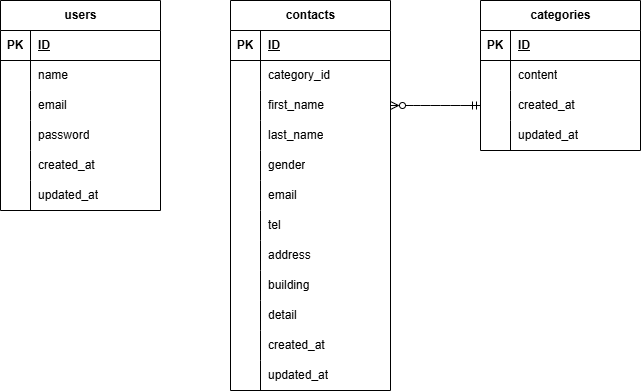

The diagram above was exported from draw.io. Its source (the exported page's mxGraphModel, read from the mxfile embedded in the PNG):
<mxGraphModel dx="774" dy="599" grid="1" gridSize="10" guides="1" tooltips="1" connect="1" arrows="1" fold="1" page="1" pageScale="1" pageWidth="827" pageHeight="1169" math="0" shadow="0">
  <root>
    <mxCell id="0" />
    <mxCell id="1" parent="0" />
    <mxCell id="2" value="categories" style="shape=table;startSize=30;container=1;collapsible=1;childLayout=tableLayout;fixedRows=1;rowLines=0;fontStyle=1;align=center;resizeLast=1;html=1;" parent="1" vertex="1">
      <mxGeometry x="560" y="440" width="160" height="150" as="geometry" />
    </mxCell>
    <mxCell id="3" value="" style="shape=tableRow;horizontal=0;startSize=0;swimlaneHead=0;swimlaneBody=0;fillColor=none;collapsible=0;dropTarget=0;points=[[0,0.5],[1,0.5]];portConstraint=eastwest;top=0;left=0;right=0;bottom=1;" parent="2" vertex="1">
      <mxGeometry y="30" width="160" height="30" as="geometry" />
    </mxCell>
    <mxCell id="4" value="PK" style="shape=partialRectangle;connectable=0;fillColor=none;top=0;left=0;bottom=0;right=0;fontStyle=1;overflow=hidden;whiteSpace=wrap;html=1;" parent="3" vertex="1">
      <mxGeometry width="30" height="30" as="geometry">
        <mxRectangle width="30" height="30" as="alternateBounds" />
      </mxGeometry>
    </mxCell>
    <mxCell id="5" value="ID" style="shape=partialRectangle;connectable=0;fillColor=none;top=0;left=0;bottom=0;right=0;align=left;spacingLeft=6;fontStyle=5;overflow=hidden;whiteSpace=wrap;html=1;" parent="3" vertex="1">
      <mxGeometry x="30" width="130" height="30" as="geometry">
        <mxRectangle width="130" height="30" as="alternateBounds" />
      </mxGeometry>
    </mxCell>
    <mxCell id="6" value="" style="shape=tableRow;horizontal=0;startSize=0;swimlaneHead=0;swimlaneBody=0;fillColor=none;collapsible=0;dropTarget=0;points=[[0,0.5],[1,0.5]];portConstraint=eastwest;top=0;left=0;right=0;bottom=0;" parent="2" vertex="1">
      <mxGeometry y="60" width="160" height="30" as="geometry" />
    </mxCell>
    <mxCell id="7" value="" style="shape=partialRectangle;connectable=0;fillColor=none;top=0;left=0;bottom=0;right=0;editable=1;overflow=hidden;whiteSpace=wrap;html=1;" parent="6" vertex="1">
      <mxGeometry width="30" height="30" as="geometry">
        <mxRectangle width="30" height="30" as="alternateBounds" />
      </mxGeometry>
    </mxCell>
    <mxCell id="8" value="content" style="shape=partialRectangle;connectable=0;fillColor=none;top=0;left=0;bottom=0;right=0;align=left;spacingLeft=6;overflow=hidden;whiteSpace=wrap;html=1;" parent="6" vertex="1">
      <mxGeometry x="30" width="130" height="30" as="geometry">
        <mxRectangle width="130" height="30" as="alternateBounds" />
      </mxGeometry>
    </mxCell>
    <mxCell id="9" value="" style="shape=tableRow;horizontal=0;startSize=0;swimlaneHead=0;swimlaneBody=0;fillColor=none;collapsible=0;dropTarget=0;points=[[0,0.5],[1,0.5]];portConstraint=eastwest;top=0;left=0;right=0;bottom=0;" parent="2" vertex="1">
      <mxGeometry y="90" width="160" height="30" as="geometry" />
    </mxCell>
    <mxCell id="10" value="" style="shape=partialRectangle;connectable=0;fillColor=none;top=0;left=0;bottom=0;right=0;editable=1;overflow=hidden;whiteSpace=wrap;html=1;" parent="9" vertex="1">
      <mxGeometry width="30" height="30" as="geometry">
        <mxRectangle width="30" height="30" as="alternateBounds" />
      </mxGeometry>
    </mxCell>
    <mxCell id="11" value="created_at" style="shape=partialRectangle;connectable=0;fillColor=none;top=0;left=0;bottom=0;right=0;align=left;spacingLeft=6;overflow=hidden;whiteSpace=wrap;html=1;" parent="9" vertex="1">
      <mxGeometry x="30" width="130" height="30" as="geometry">
        <mxRectangle width="130" height="30" as="alternateBounds" />
      </mxGeometry>
    </mxCell>
    <mxCell id="12" value="" style="shape=tableRow;horizontal=0;startSize=0;swimlaneHead=0;swimlaneBody=0;fillColor=none;collapsible=0;dropTarget=0;points=[[0,0.5],[1,0.5]];portConstraint=eastwest;top=0;left=0;right=0;bottom=0;" parent="2" vertex="1">
      <mxGeometry y="120" width="160" height="30" as="geometry" />
    </mxCell>
    <mxCell id="13" value="" style="shape=partialRectangle;connectable=0;fillColor=none;top=0;left=0;bottom=0;right=0;editable=1;overflow=hidden;whiteSpace=wrap;html=1;" parent="12" vertex="1">
      <mxGeometry width="30" height="30" as="geometry">
        <mxRectangle width="30" height="30" as="alternateBounds" />
      </mxGeometry>
    </mxCell>
    <mxCell id="14" value="updated_at" style="shape=partialRectangle;connectable=0;fillColor=none;top=0;left=0;bottom=0;right=0;align=left;spacingLeft=6;overflow=hidden;whiteSpace=wrap;html=1;" parent="12" vertex="1">
      <mxGeometry x="30" width="130" height="30" as="geometry">
        <mxRectangle width="130" height="30" as="alternateBounds" />
      </mxGeometry>
    </mxCell>
    <mxCell id="15" value="contacts" style="shape=table;startSize=30;container=1;collapsible=1;childLayout=tableLayout;fixedRows=1;rowLines=0;fontStyle=1;align=center;resizeLast=1;html=1;" parent="1" vertex="1">
      <mxGeometry x="310" y="440" width="160" height="390" as="geometry" />
    </mxCell>
    <mxCell id="16" value="" style="shape=tableRow;horizontal=0;startSize=0;swimlaneHead=0;swimlaneBody=0;fillColor=none;collapsible=0;dropTarget=0;points=[[0,0.5],[1,0.5]];portConstraint=eastwest;top=0;left=0;right=0;bottom=1;" parent="15" vertex="1">
      <mxGeometry y="30" width="160" height="30" as="geometry" />
    </mxCell>
    <mxCell id="17" value="PK" style="shape=partialRectangle;connectable=0;fillColor=none;top=0;left=0;bottom=0;right=0;fontStyle=1;overflow=hidden;whiteSpace=wrap;html=1;" parent="16" vertex="1">
      <mxGeometry width="30" height="30" as="geometry">
        <mxRectangle width="30" height="30" as="alternateBounds" />
      </mxGeometry>
    </mxCell>
    <mxCell id="18" value="ID" style="shape=partialRectangle;connectable=0;fillColor=none;top=0;left=0;bottom=0;right=0;align=left;spacingLeft=6;fontStyle=5;overflow=hidden;whiteSpace=wrap;html=1;" parent="16" vertex="1">
      <mxGeometry x="30" width="130" height="30" as="geometry">
        <mxRectangle width="130" height="30" as="alternateBounds" />
      </mxGeometry>
    </mxCell>
    <mxCell id="19" value="" style="shape=tableRow;horizontal=0;startSize=0;swimlaneHead=0;swimlaneBody=0;fillColor=none;collapsible=0;dropTarget=0;points=[[0,0.5],[1,0.5]];portConstraint=eastwest;top=0;left=0;right=0;bottom=0;" parent="15" vertex="1">
      <mxGeometry y="60" width="160" height="30" as="geometry" />
    </mxCell>
    <mxCell id="20" value="" style="shape=partialRectangle;connectable=0;fillColor=none;top=0;left=0;bottom=0;right=0;editable=1;overflow=hidden;whiteSpace=wrap;html=1;" parent="19" vertex="1">
      <mxGeometry width="30" height="30" as="geometry">
        <mxRectangle width="30" height="30" as="alternateBounds" />
      </mxGeometry>
    </mxCell>
    <mxCell id="21" value="category_id" style="shape=partialRectangle;connectable=0;fillColor=none;top=0;left=0;bottom=0;right=0;align=left;spacingLeft=6;overflow=hidden;whiteSpace=wrap;html=1;" parent="19" vertex="1">
      <mxGeometry x="30" width="130" height="30" as="geometry">
        <mxRectangle width="130" height="30" as="alternateBounds" />
      </mxGeometry>
    </mxCell>
    <mxCell id="22" value="" style="shape=tableRow;horizontal=0;startSize=0;swimlaneHead=0;swimlaneBody=0;fillColor=none;collapsible=0;dropTarget=0;points=[[0,0.5],[1,0.5]];portConstraint=eastwest;top=0;left=0;right=0;bottom=0;" parent="15" vertex="1">
      <mxGeometry y="90" width="160" height="30" as="geometry" />
    </mxCell>
    <mxCell id="23" value="" style="shape=partialRectangle;connectable=0;fillColor=none;top=0;left=0;bottom=0;right=0;editable=1;overflow=hidden;whiteSpace=wrap;html=1;" parent="22" vertex="1">
      <mxGeometry width="30" height="30" as="geometry">
        <mxRectangle width="30" height="30" as="alternateBounds" />
      </mxGeometry>
    </mxCell>
    <mxCell id="24" value="first_name" style="shape=partialRectangle;connectable=0;fillColor=none;top=0;left=0;bottom=0;right=0;align=left;spacingLeft=6;overflow=hidden;whiteSpace=wrap;html=1;" parent="22" vertex="1">
      <mxGeometry x="30" width="130" height="30" as="geometry">
        <mxRectangle width="130" height="30" as="alternateBounds" />
      </mxGeometry>
    </mxCell>
    <mxCell id="25" value="" style="shape=tableRow;horizontal=0;startSize=0;swimlaneHead=0;swimlaneBody=0;fillColor=none;collapsible=0;dropTarget=0;points=[[0,0.5],[1,0.5]];portConstraint=eastwest;top=0;left=0;right=0;bottom=0;" parent="15" vertex="1">
      <mxGeometry y="120" width="160" height="30" as="geometry" />
    </mxCell>
    <mxCell id="26" value="" style="shape=partialRectangle;connectable=0;fillColor=none;top=0;left=0;bottom=0;right=0;editable=1;overflow=hidden;whiteSpace=wrap;html=1;" parent="25" vertex="1">
      <mxGeometry width="30" height="30" as="geometry">
        <mxRectangle width="30" height="30" as="alternateBounds" />
      </mxGeometry>
    </mxCell>
    <mxCell id="27" value="last_name" style="shape=partialRectangle;connectable=0;fillColor=none;top=0;left=0;bottom=0;right=0;align=left;spacingLeft=6;overflow=hidden;whiteSpace=wrap;html=1;" parent="25" vertex="1">
      <mxGeometry x="30" width="130" height="30" as="geometry">
        <mxRectangle width="130" height="30" as="alternateBounds" />
      </mxGeometry>
    </mxCell>
    <mxCell id="52" style="shape=tableRow;horizontal=0;startSize=0;swimlaneHead=0;swimlaneBody=0;fillColor=none;collapsible=0;dropTarget=0;points=[[0,0.5],[1,0.5]];portConstraint=eastwest;top=0;left=0;right=0;bottom=0;" parent="15" vertex="1">
      <mxGeometry y="150" width="160" height="30" as="geometry" />
    </mxCell>
    <mxCell id="53" style="shape=partialRectangle;connectable=0;fillColor=none;top=0;left=0;bottom=0;right=0;editable=1;overflow=hidden;whiteSpace=wrap;html=1;" parent="52" vertex="1">
      <mxGeometry width="30" height="30" as="geometry">
        <mxRectangle width="30" height="30" as="alternateBounds" />
      </mxGeometry>
    </mxCell>
    <mxCell id="54" value="gender" style="shape=partialRectangle;connectable=0;fillColor=none;top=0;left=0;bottom=0;right=0;align=left;spacingLeft=6;overflow=hidden;whiteSpace=wrap;html=1;" parent="52" vertex="1">
      <mxGeometry x="30" width="130" height="30" as="geometry">
        <mxRectangle width="130" height="30" as="alternateBounds" />
      </mxGeometry>
    </mxCell>
    <mxCell id="55" style="shape=tableRow;horizontal=0;startSize=0;swimlaneHead=0;swimlaneBody=0;fillColor=none;collapsible=0;dropTarget=0;points=[[0,0.5],[1,0.5]];portConstraint=eastwest;top=0;left=0;right=0;bottom=0;" parent="15" vertex="1">
      <mxGeometry y="180" width="160" height="30" as="geometry" />
    </mxCell>
    <mxCell id="56" style="shape=partialRectangle;connectable=0;fillColor=none;top=0;left=0;bottom=0;right=0;editable=1;overflow=hidden;whiteSpace=wrap;html=1;" parent="55" vertex="1">
      <mxGeometry width="30" height="30" as="geometry">
        <mxRectangle width="30" height="30" as="alternateBounds" />
      </mxGeometry>
    </mxCell>
    <mxCell id="57" value="email" style="shape=partialRectangle;connectable=0;fillColor=none;top=0;left=0;bottom=0;right=0;align=left;spacingLeft=6;overflow=hidden;whiteSpace=wrap;html=1;" parent="55" vertex="1">
      <mxGeometry x="30" width="130" height="30" as="geometry">
        <mxRectangle width="130" height="30" as="alternateBounds" />
      </mxGeometry>
    </mxCell>
    <mxCell id="58" style="shape=tableRow;horizontal=0;startSize=0;swimlaneHead=0;swimlaneBody=0;fillColor=none;collapsible=0;dropTarget=0;points=[[0,0.5],[1,0.5]];portConstraint=eastwest;top=0;left=0;right=0;bottom=0;" parent="15" vertex="1">
      <mxGeometry y="210" width="160" height="30" as="geometry" />
    </mxCell>
    <mxCell id="59" style="shape=partialRectangle;connectable=0;fillColor=none;top=0;left=0;bottom=0;right=0;editable=1;overflow=hidden;whiteSpace=wrap;html=1;" parent="58" vertex="1">
      <mxGeometry width="30" height="30" as="geometry">
        <mxRectangle width="30" height="30" as="alternateBounds" />
      </mxGeometry>
    </mxCell>
    <mxCell id="60" value="tel" style="shape=partialRectangle;connectable=0;fillColor=none;top=0;left=0;bottom=0;right=0;align=left;spacingLeft=6;overflow=hidden;whiteSpace=wrap;html=1;" parent="58" vertex="1">
      <mxGeometry x="30" width="130" height="30" as="geometry">
        <mxRectangle width="130" height="30" as="alternateBounds" />
      </mxGeometry>
    </mxCell>
    <mxCell id="61" style="shape=tableRow;horizontal=0;startSize=0;swimlaneHead=0;swimlaneBody=0;fillColor=none;collapsible=0;dropTarget=0;points=[[0,0.5],[1,0.5]];portConstraint=eastwest;top=0;left=0;right=0;bottom=0;" parent="15" vertex="1">
      <mxGeometry y="240" width="160" height="30" as="geometry" />
    </mxCell>
    <mxCell id="62" style="shape=partialRectangle;connectable=0;fillColor=none;top=0;left=0;bottom=0;right=0;editable=1;overflow=hidden;whiteSpace=wrap;html=1;" parent="61" vertex="1">
      <mxGeometry width="30" height="30" as="geometry">
        <mxRectangle width="30" height="30" as="alternateBounds" />
      </mxGeometry>
    </mxCell>
    <mxCell id="63" value="address" style="shape=partialRectangle;connectable=0;fillColor=none;top=0;left=0;bottom=0;right=0;align=left;spacingLeft=6;overflow=hidden;whiteSpace=wrap;html=1;" parent="61" vertex="1">
      <mxGeometry x="30" width="130" height="30" as="geometry">
        <mxRectangle width="130" height="30" as="alternateBounds" />
      </mxGeometry>
    </mxCell>
    <mxCell id="64" style="shape=tableRow;horizontal=0;startSize=0;swimlaneHead=0;swimlaneBody=0;fillColor=none;collapsible=0;dropTarget=0;points=[[0,0.5],[1,0.5]];portConstraint=eastwest;top=0;left=0;right=0;bottom=0;" parent="15" vertex="1">
      <mxGeometry y="270" width="160" height="30" as="geometry" />
    </mxCell>
    <mxCell id="65" style="shape=partialRectangle;connectable=0;fillColor=none;top=0;left=0;bottom=0;right=0;editable=1;overflow=hidden;whiteSpace=wrap;html=1;" parent="64" vertex="1">
      <mxGeometry width="30" height="30" as="geometry">
        <mxRectangle width="30" height="30" as="alternateBounds" />
      </mxGeometry>
    </mxCell>
    <mxCell id="66" value="building" style="shape=partialRectangle;connectable=0;fillColor=none;top=0;left=0;bottom=0;right=0;align=left;spacingLeft=6;overflow=hidden;whiteSpace=wrap;html=1;" parent="64" vertex="1">
      <mxGeometry x="30" width="130" height="30" as="geometry">
        <mxRectangle width="130" height="30" as="alternateBounds" />
      </mxGeometry>
    </mxCell>
    <mxCell id="67" style="shape=tableRow;horizontal=0;startSize=0;swimlaneHead=0;swimlaneBody=0;fillColor=none;collapsible=0;dropTarget=0;points=[[0,0.5],[1,0.5]];portConstraint=eastwest;top=0;left=0;right=0;bottom=0;" parent="15" vertex="1">
      <mxGeometry y="300" width="160" height="30" as="geometry" />
    </mxCell>
    <mxCell id="68" style="shape=partialRectangle;connectable=0;fillColor=none;top=0;left=0;bottom=0;right=0;editable=1;overflow=hidden;whiteSpace=wrap;html=1;" parent="67" vertex="1">
      <mxGeometry width="30" height="30" as="geometry">
        <mxRectangle width="30" height="30" as="alternateBounds" />
      </mxGeometry>
    </mxCell>
    <mxCell id="69" value="detail" style="shape=partialRectangle;connectable=0;fillColor=none;top=0;left=0;bottom=0;right=0;align=left;spacingLeft=6;overflow=hidden;whiteSpace=wrap;html=1;" parent="67" vertex="1">
      <mxGeometry x="30" width="130" height="30" as="geometry">
        <mxRectangle width="130" height="30" as="alternateBounds" />
      </mxGeometry>
    </mxCell>
    <mxCell id="76" style="shape=tableRow;horizontal=0;startSize=0;swimlaneHead=0;swimlaneBody=0;fillColor=none;collapsible=0;dropTarget=0;points=[[0,0.5],[1,0.5]];portConstraint=eastwest;top=0;left=0;right=0;bottom=0;" parent="15" vertex="1">
      <mxGeometry y="330" width="160" height="30" as="geometry" />
    </mxCell>
    <mxCell id="77" style="shape=partialRectangle;connectable=0;fillColor=none;top=0;left=0;bottom=0;right=0;editable=1;overflow=hidden;whiteSpace=wrap;html=1;" parent="76" vertex="1">
      <mxGeometry width="30" height="30" as="geometry">
        <mxRectangle width="30" height="30" as="alternateBounds" />
      </mxGeometry>
    </mxCell>
    <mxCell id="78" value="created_at" style="shape=partialRectangle;connectable=0;fillColor=none;top=0;left=0;bottom=0;right=0;align=left;spacingLeft=6;overflow=hidden;whiteSpace=wrap;html=1;" parent="76" vertex="1">
      <mxGeometry x="30" width="130" height="30" as="geometry">
        <mxRectangle width="130" height="30" as="alternateBounds" />
      </mxGeometry>
    </mxCell>
    <mxCell id="73" style="shape=tableRow;horizontal=0;startSize=0;swimlaneHead=0;swimlaneBody=0;fillColor=none;collapsible=0;dropTarget=0;points=[[0,0.5],[1,0.5]];portConstraint=eastwest;top=0;left=0;right=0;bottom=0;" parent="15" vertex="1">
      <mxGeometry y="360" width="160" height="30" as="geometry" />
    </mxCell>
    <mxCell id="74" style="shape=partialRectangle;connectable=0;fillColor=none;top=0;left=0;bottom=0;right=0;editable=1;overflow=hidden;whiteSpace=wrap;html=1;" parent="73" vertex="1">
      <mxGeometry width="30" height="30" as="geometry">
        <mxRectangle width="30" height="30" as="alternateBounds" />
      </mxGeometry>
    </mxCell>
    <mxCell id="75" value="updated_at" style="shape=partialRectangle;connectable=0;fillColor=none;top=0;left=0;bottom=0;right=0;align=left;spacingLeft=6;overflow=hidden;whiteSpace=wrap;html=1;" parent="73" vertex="1">
      <mxGeometry x="30" width="130" height="30" as="geometry">
        <mxRectangle width="130" height="30" as="alternateBounds" />
      </mxGeometry>
    </mxCell>
    <mxCell id="28" value="users" style="shape=table;startSize=30;container=1;collapsible=1;childLayout=tableLayout;fixedRows=1;rowLines=0;fontStyle=1;align=center;resizeLast=1;html=1;" parent="1" vertex="1">
      <mxGeometry x="80" y="440" width="159.99999999999977" height="210" as="geometry" />
    </mxCell>
    <mxCell id="29" value="" style="shape=tableRow;horizontal=0;startSize=0;swimlaneHead=0;swimlaneBody=0;fillColor=none;collapsible=0;dropTarget=0;points=[[0,0.5],[1,0.5]];portConstraint=eastwest;top=0;left=0;right=0;bottom=1;" parent="28" vertex="1">
      <mxGeometry y="30" width="159.99999999999977" height="30" as="geometry" />
    </mxCell>
    <mxCell id="30" value="PK" style="shape=partialRectangle;connectable=0;fillColor=none;top=0;left=0;bottom=0;right=0;fontStyle=1;overflow=hidden;whiteSpace=wrap;html=1;" parent="29" vertex="1">
      <mxGeometry width="30" height="30" as="geometry">
        <mxRectangle width="30" height="30" as="alternateBounds" />
      </mxGeometry>
    </mxCell>
    <mxCell id="31" value="ID" style="shape=partialRectangle;connectable=0;fillColor=none;top=0;left=0;bottom=0;right=0;align=left;spacingLeft=6;fontStyle=5;overflow=hidden;whiteSpace=wrap;html=1;" parent="29" vertex="1">
      <mxGeometry x="30" width="129.99999999999977" height="30" as="geometry">
        <mxRectangle width="129.99999999999977" height="30" as="alternateBounds" />
      </mxGeometry>
    </mxCell>
    <mxCell id="32" value="" style="shape=tableRow;horizontal=0;startSize=0;swimlaneHead=0;swimlaneBody=0;fillColor=none;collapsible=0;dropTarget=0;points=[[0,0.5],[1,0.5]];portConstraint=eastwest;top=0;left=0;right=0;bottom=0;" parent="28" vertex="1">
      <mxGeometry y="60" width="159.99999999999977" height="30" as="geometry" />
    </mxCell>
    <mxCell id="33" value="" style="shape=partialRectangle;connectable=0;fillColor=none;top=0;left=0;bottom=0;right=0;editable=1;overflow=hidden;whiteSpace=wrap;html=1;" parent="32" vertex="1">
      <mxGeometry width="30" height="30" as="geometry">
        <mxRectangle width="30" height="30" as="alternateBounds" />
      </mxGeometry>
    </mxCell>
    <mxCell id="34" value="name" style="shape=partialRectangle;connectable=0;fillColor=none;top=0;left=0;bottom=0;right=0;align=left;spacingLeft=6;overflow=hidden;whiteSpace=wrap;html=1;" parent="32" vertex="1">
      <mxGeometry x="30" width="129.99999999999977" height="30" as="geometry">
        <mxRectangle width="129.99999999999977" height="30" as="alternateBounds" />
      </mxGeometry>
    </mxCell>
    <mxCell id="35" value="" style="shape=tableRow;horizontal=0;startSize=0;swimlaneHead=0;swimlaneBody=0;fillColor=none;collapsible=0;dropTarget=0;points=[[0,0.5],[1,0.5]];portConstraint=eastwest;top=0;left=0;right=0;bottom=0;" parent="28" vertex="1">
      <mxGeometry y="90" width="159.99999999999977" height="30" as="geometry" />
    </mxCell>
    <mxCell id="36" value="" style="shape=partialRectangle;connectable=0;fillColor=none;top=0;left=0;bottom=0;right=0;editable=1;overflow=hidden;whiteSpace=wrap;html=1;" parent="35" vertex="1">
      <mxGeometry width="30" height="30" as="geometry">
        <mxRectangle width="30" height="30" as="alternateBounds" />
      </mxGeometry>
    </mxCell>
    <mxCell id="37" value="email" style="shape=partialRectangle;connectable=0;fillColor=none;top=0;left=0;bottom=0;right=0;align=left;spacingLeft=6;overflow=hidden;whiteSpace=wrap;html=1;" parent="35" vertex="1">
      <mxGeometry x="30" width="129.99999999999977" height="30" as="geometry">
        <mxRectangle width="129.99999999999977" height="30" as="alternateBounds" />
      </mxGeometry>
    </mxCell>
    <mxCell id="38" value="" style="shape=tableRow;horizontal=0;startSize=0;swimlaneHead=0;swimlaneBody=0;fillColor=none;collapsible=0;dropTarget=0;points=[[0,0.5],[1,0.5]];portConstraint=eastwest;top=0;left=0;right=0;bottom=0;" parent="28" vertex="1">
      <mxGeometry y="120" width="159.99999999999977" height="30" as="geometry" />
    </mxCell>
    <mxCell id="39" value="" style="shape=partialRectangle;connectable=0;fillColor=none;top=0;left=0;bottom=0;right=0;editable=1;overflow=hidden;whiteSpace=wrap;html=1;" parent="38" vertex="1">
      <mxGeometry width="30" height="30" as="geometry">
        <mxRectangle width="30" height="30" as="alternateBounds" />
      </mxGeometry>
    </mxCell>
    <mxCell id="40" value="password" style="shape=partialRectangle;connectable=0;fillColor=none;top=0;left=0;bottom=0;right=0;align=left;spacingLeft=6;overflow=hidden;whiteSpace=wrap;html=1;" parent="38" vertex="1">
      <mxGeometry x="30" width="129.99999999999977" height="30" as="geometry">
        <mxRectangle width="129.99999999999977" height="30" as="alternateBounds" />
      </mxGeometry>
    </mxCell>
    <mxCell id="79" style="shape=tableRow;horizontal=0;startSize=0;swimlaneHead=0;swimlaneBody=0;fillColor=none;collapsible=0;dropTarget=0;points=[[0,0.5],[1,0.5]];portConstraint=eastwest;top=0;left=0;right=0;bottom=0;" parent="28" vertex="1">
      <mxGeometry y="150" width="159.99999999999977" height="30" as="geometry" />
    </mxCell>
    <mxCell id="80" style="shape=partialRectangle;connectable=0;fillColor=none;top=0;left=0;bottom=0;right=0;editable=1;overflow=hidden;whiteSpace=wrap;html=1;" parent="79" vertex="1">
      <mxGeometry width="30" height="30" as="geometry">
        <mxRectangle width="30" height="30" as="alternateBounds" />
      </mxGeometry>
    </mxCell>
    <mxCell id="81" value="&lt;span style=&quot;color: rgb(0, 0, 0);&quot;&gt;created_at&lt;/span&gt;" style="shape=partialRectangle;connectable=0;fillColor=none;top=0;left=0;bottom=0;right=0;align=left;spacingLeft=6;overflow=hidden;whiteSpace=wrap;html=1;" parent="79" vertex="1">
      <mxGeometry x="30" width="129.99999999999977" height="30" as="geometry">
        <mxRectangle width="129.99999999999977" height="30" as="alternateBounds" />
      </mxGeometry>
    </mxCell>
    <mxCell id="82" style="shape=tableRow;horizontal=0;startSize=0;swimlaneHead=0;swimlaneBody=0;fillColor=none;collapsible=0;dropTarget=0;points=[[0,0.5],[1,0.5]];portConstraint=eastwest;top=0;left=0;right=0;bottom=0;" parent="28" vertex="1">
      <mxGeometry y="180" width="159.99999999999977" height="30" as="geometry" />
    </mxCell>
    <mxCell id="83" style="shape=partialRectangle;connectable=0;fillColor=none;top=0;left=0;bottom=0;right=0;editable=1;overflow=hidden;whiteSpace=wrap;html=1;" parent="82" vertex="1">
      <mxGeometry width="30" height="30" as="geometry">
        <mxRectangle width="30" height="30" as="alternateBounds" />
      </mxGeometry>
    </mxCell>
    <mxCell id="84" value="&lt;span style=&quot;color: rgb(0, 0, 0);&quot;&gt;updated_at&lt;/span&gt;" style="shape=partialRectangle;connectable=0;fillColor=none;top=0;left=0;bottom=0;right=0;align=left;spacingLeft=6;overflow=hidden;whiteSpace=wrap;html=1;" parent="82" vertex="1">
      <mxGeometry x="30" width="129.99999999999977" height="30" as="geometry">
        <mxRectangle width="129.99999999999977" height="30" as="alternateBounds" />
      </mxGeometry>
    </mxCell>
    <mxCell id="89" value="" style="edgeStyle=entityRelationEdgeStyle;fontSize=12;html=1;endArrow=ERmandOne;startArrow=ERzeroToMany;endFill=0;startFill=0;entryX=0;entryY=0.5;entryDx=0;entryDy=0;exitX=1;exitY=0.5;exitDx=0;exitDy=0;" edge="1" parent="1" source="22" target="9">
      <mxGeometry width="100" height="100" relative="1" as="geometry">
        <mxPoint x="510" y="610" as="sourcePoint" />
        <mxPoint x="510" y="530" as="targetPoint" />
        <Array as="points">
          <mxPoint x="520" y="520" />
        </Array>
      </mxGeometry>
    </mxCell>
  </root>
</mxGraphModel>